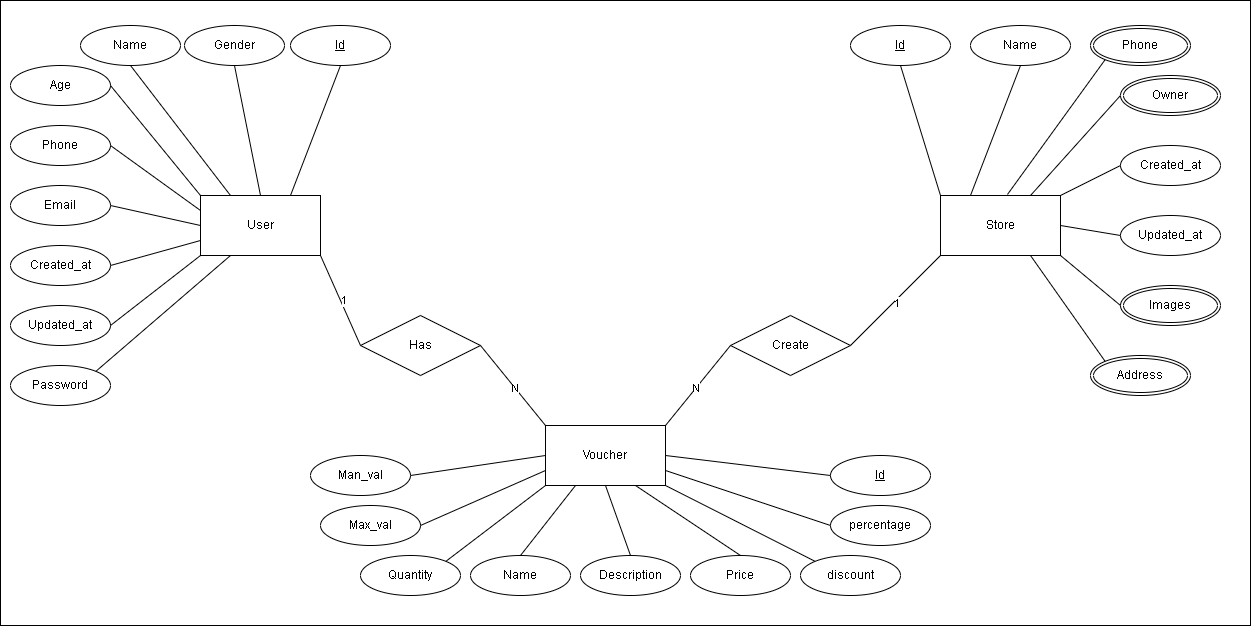

The diagram above was exported from draw.io. Its source (the exported page's mxGraphModel, read from the mxfile embedded in the PNG):
<mxGraphModel dx="1545" dy="1872" grid="1" gridSize="10" guides="1" tooltips="1" connect="1" arrows="1" fold="1" page="1" pageScale="1" pageWidth="850" pageHeight="1100" math="0" shadow="0">
  <root>
    <mxCell id="0" />
    <mxCell id="1" parent="0" />
    <mxCell id="myeHPjfCHcDmR0ejKkCe-1" parent="1" style="rounded=0;whiteSpace=wrap;html=1;movable=0;resizable=0;rotatable=0;deletable=0;editable=0;locked=1;connectable=0;" value="" vertex="1">
      <mxGeometry height="625" width="1250" x="-760" y="-195" as="geometry" />
    </mxCell>
    <mxCell id="myeHPjfCHcDmR0ejKkCe-2" parent="1" style="rounded=0;whiteSpace=wrap;html=1;" value="User" vertex="1">
      <mxGeometry height="60" width="120" x="-560" as="geometry" />
    </mxCell>
    <mxCell id="myeHPjfCHcDmR0ejKkCe-3" parent="1" style="ellipse;whiteSpace=wrap;html=1;align=center;fontStyle=4;" value="Id" vertex="1">
      <mxGeometry height="40" width="100" x="-470" y="-170" as="geometry" />
    </mxCell>
    <mxCell id="myeHPjfCHcDmR0ejKkCe-4" parent="1" style="ellipse;whiteSpace=wrap;html=1;align=center;" value="Name" vertex="1">
      <mxGeometry height="40" width="100" x="-680" y="-170" as="geometry" />
    </mxCell>
    <mxCell id="myeHPjfCHcDmR0ejKkCe-5" parent="1" style="ellipse;whiteSpace=wrap;html=1;align=center;" value="Age" vertex="1">
      <mxGeometry height="40" width="100" x="-750" y="-130" as="geometry" />
    </mxCell>
    <mxCell id="myeHPjfCHcDmR0ejKkCe-6" parent="1" style="ellipse;whiteSpace=wrap;html=1;align=center;" value="Phone" vertex="1">
      <mxGeometry height="40" width="100" x="-750" y="-70" as="geometry" />
    </mxCell>
    <mxCell id="myeHPjfCHcDmR0ejKkCe-7" parent="1" style="ellipse;whiteSpace=wrap;html=1;align=center;" value="Email" vertex="1">
      <mxGeometry height="40" width="100" x="-750" y="-10" as="geometry" />
    </mxCell>
    <mxCell id="myeHPjfCHcDmR0ejKkCe-8" parent="1" style="ellipse;whiteSpace=wrap;html=1;align=center;" value="Created_at" vertex="1">
      <mxGeometry height="40" width="100" x="-750" y="50" as="geometry" />
    </mxCell>
    <mxCell id="myeHPjfCHcDmR0ejKkCe-9" parent="1" style="ellipse;whiteSpace=wrap;html=1;align=center;" value="Updated_at" vertex="1">
      <mxGeometry height="40" width="100" x="-750" y="110" as="geometry" />
    </mxCell>
    <mxCell id="myeHPjfCHcDmR0ejKkCe-10" edge="1" parent="1" source="myeHPjfCHcDmR0ejKkCe-9" style="endArrow=none;html=1;rounded=0;exitX=1;exitY=0.5;exitDx=0;exitDy=0;entryX=0;entryY=1;entryDx=0;entryDy=0;" target="myeHPjfCHcDmR0ejKkCe-2" value="">
      <mxGeometry relative="1" as="geometry">
        <mxPoint x="-160" y="130" as="sourcePoint" />
        <mxPoint y="130" as="targetPoint" />
      </mxGeometry>
    </mxCell>
    <mxCell id="myeHPjfCHcDmR0ejKkCe-11" edge="1" parent="1" source="myeHPjfCHcDmR0ejKkCe-4" style="endArrow=none;html=1;rounded=0;exitX=0.5;exitY=1;exitDx=0;exitDy=0;entryX=0.25;entryY=0;entryDx=0;entryDy=0;" target="myeHPjfCHcDmR0ejKkCe-2" value="">
      <mxGeometry relative="1" as="geometry">
        <mxPoint x="-630" y="120" as="sourcePoint" />
        <mxPoint x="-540" y="50" as="targetPoint" />
      </mxGeometry>
    </mxCell>
    <mxCell id="myeHPjfCHcDmR0ejKkCe-12" edge="1" parent="1" source="myeHPjfCHcDmR0ejKkCe-8" style="endArrow=none;html=1;rounded=0;exitX=1;exitY=0.5;exitDx=0;exitDy=0;entryX=0;entryY=0.75;entryDx=0;entryDy=0;" target="myeHPjfCHcDmR0ejKkCe-2" value="">
      <mxGeometry relative="1" as="geometry">
        <mxPoint x="-640" y="70" as="sourcePoint" />
        <mxPoint x="-550" as="targetPoint" />
      </mxGeometry>
    </mxCell>
    <mxCell id="myeHPjfCHcDmR0ejKkCe-13" edge="1" parent="1" source="myeHPjfCHcDmR0ejKkCe-7" style="endArrow=none;html=1;rounded=0;exitX=1;exitY=0.5;exitDx=0;exitDy=0;entryX=0;entryY=0.5;entryDx=0;entryDy=0;" target="myeHPjfCHcDmR0ejKkCe-2" value="">
      <mxGeometry relative="1" as="geometry">
        <mxPoint x="-650" y="10" as="sourcePoint" />
        <mxPoint x="-560" y="-60" as="targetPoint" />
      </mxGeometry>
    </mxCell>
    <mxCell id="myeHPjfCHcDmR0ejKkCe-14" edge="1" parent="1" source="myeHPjfCHcDmR0ejKkCe-6" style="endArrow=none;html=1;rounded=0;exitX=1;exitY=0.5;exitDx=0;exitDy=0;entryX=0;entryY=0.25;entryDx=0;entryDy=0;" target="myeHPjfCHcDmR0ejKkCe-2" value="">
      <mxGeometry relative="1" as="geometry">
        <mxPoint x="-650" y="-50" as="sourcePoint" />
        <mxPoint x="-560" y="-120" as="targetPoint" />
      </mxGeometry>
    </mxCell>
    <mxCell id="myeHPjfCHcDmR0ejKkCe-15" edge="1" parent="1" source="myeHPjfCHcDmR0ejKkCe-5" style="endArrow=none;html=1;rounded=0;exitX=1;exitY=0.5;exitDx=0;exitDy=0;entryX=0;entryY=0;entryDx=0;entryDy=0;" target="myeHPjfCHcDmR0ejKkCe-2" value="">
      <mxGeometry relative="1" as="geometry">
        <mxPoint x="-610" y="-60" as="sourcePoint" />
        <mxPoint x="-520" y="-130" as="targetPoint" />
      </mxGeometry>
    </mxCell>
    <mxCell id="myeHPjfCHcDmR0ejKkCe-16" edge="1" parent="1" source="myeHPjfCHcDmR0ejKkCe-18" style="endArrow=none;html=1;rounded=0;exitX=0.5;exitY=1;exitDx=0;exitDy=0;entryX=0.5;entryY=0;entryDx=0;entryDy=0;" target="myeHPjfCHcDmR0ejKkCe-2" value="">
      <mxGeometry relative="1" as="geometry">
        <mxPoint x="-480" y="-50" as="sourcePoint" />
        <mxPoint x="-390" y="-120" as="targetPoint" />
      </mxGeometry>
    </mxCell>
    <mxCell id="myeHPjfCHcDmR0ejKkCe-18" parent="1" style="ellipse;whiteSpace=wrap;html=1;align=center;" value="Gender" vertex="1">
      <mxGeometry height="40" width="100" x="-576" y="-170" as="geometry" />
    </mxCell>
    <mxCell id="myeHPjfCHcDmR0ejKkCe-19" edge="1" parent="1" source="myeHPjfCHcDmR0ejKkCe-3" style="endArrow=none;html=1;rounded=0;exitX=0.5;exitY=1;exitDx=0;exitDy=0;entryX=0.75;entryY=0;entryDx=0;entryDy=0;" target="myeHPjfCHcDmR0ejKkCe-2" value="">
      <mxGeometry relative="1" as="geometry">
        <mxPoint x="-530" y="-60" as="sourcePoint" />
        <mxPoint x="-504" y="40" as="targetPoint" />
      </mxGeometry>
    </mxCell>
    <mxCell id="myeHPjfCHcDmR0ejKkCe-21" parent="1" style="rounded=0;whiteSpace=wrap;html=1;" value="Store" vertex="1">
      <mxGeometry height="60" width="120" x="180" as="geometry" />
    </mxCell>
    <mxCell id="myeHPjfCHcDmR0ejKkCe-22" parent="1" style="ellipse;whiteSpace=wrap;html=1;align=center;fontStyle=4;" value="Id" vertex="1">
      <mxGeometry height="40" width="100" x="90" y="-170" as="geometry" />
    </mxCell>
    <mxCell id="myeHPjfCHcDmR0ejKkCe-23" parent="1" style="ellipse;whiteSpace=wrap;html=1;align=center;" value="Name" vertex="1">
      <mxGeometry height="40" width="100" x="210" y="-170" as="geometry" />
    </mxCell>
    <mxCell id="myeHPjfCHcDmR0ejKkCe-26" parent="1" style="ellipse;whiteSpace=wrap;html=1;align=center;" value="Created_at" vertex="1">
      <mxGeometry height="40" width="100" x="360" y="-50" as="geometry" />
    </mxCell>
    <mxCell id="myeHPjfCHcDmR0ejKkCe-27" parent="1" style="ellipse;whiteSpace=wrap;html=1;align=center;" value="Updated_at" vertex="1">
      <mxGeometry height="40" width="100" x="360" y="20" as="geometry" />
    </mxCell>
    <mxCell id="myeHPjfCHcDmR0ejKkCe-28" edge="1" parent="1" source="myeHPjfCHcDmR0ejKkCe-21" style="endArrow=none;html=1;rounded=0;exitX=0;exitY=0;exitDx=0;exitDy=0;entryX=0.5;entryY=1;entryDx=0;entryDy=0;" target="myeHPjfCHcDmR0ejKkCe-22" value="">
      <mxGeometry relative="1" as="geometry">
        <mxPoint x="-410" y="-50" as="sourcePoint" />
        <mxPoint x="-460" y="80" as="targetPoint" />
      </mxGeometry>
    </mxCell>
    <mxCell id="myeHPjfCHcDmR0ejKkCe-29" edge="1" parent="1" source="myeHPjfCHcDmR0ejKkCe-21" style="endArrow=none;html=1;rounded=0;exitX=0.25;exitY=0;exitDx=0;exitDy=0;entryX=0.5;entryY=1;entryDx=0;entryDy=0;" target="myeHPjfCHcDmR0ejKkCe-23" value="">
      <mxGeometry relative="1" as="geometry">
        <mxPoint x="280" as="sourcePoint" />
        <mxPoint x="240" y="-100" as="targetPoint" />
      </mxGeometry>
    </mxCell>
    <mxCell id="myeHPjfCHcDmR0ejKkCe-30" edge="1" parent="1" source="myeHPjfCHcDmR0ejKkCe-21" style="endArrow=none;html=1;rounded=0;exitX=0.558;exitY=-0.017;exitDx=0;exitDy=0;entryX=0;entryY=1;entryDx=0;entryDy=0;exitPerimeter=0;" target="RfFASNE6wLSfcFTmpgjq-1" value="">
      <mxGeometry relative="1" as="geometry">
        <mxPoint x="350" y="-10" as="sourcePoint" />
        <mxPoint x="344.64466094067257" y="-135.85786437626894" as="targetPoint" />
      </mxGeometry>
    </mxCell>
    <mxCell id="myeHPjfCHcDmR0ejKkCe-31" edge="1" parent="1" source="myeHPjfCHcDmR0ejKkCe-21" style="endArrow=none;html=1;rounded=0;exitX=0.75;exitY=0;exitDx=0;exitDy=0;entryX=0;entryY=0.5;entryDx=0;entryDy=0;" target="RfFASNE6wLSfcFTmpgjq-2" value="">
      <mxGeometry relative="1" as="geometry">
        <mxPoint x="390" y="20" as="sourcePoint" />
        <mxPoint x="360" y="-97" as="targetPoint" />
      </mxGeometry>
    </mxCell>
    <mxCell id="myeHPjfCHcDmR0ejKkCe-32" edge="1" parent="1" source="myeHPjfCHcDmR0ejKkCe-21" style="endArrow=none;html=1;rounded=0;exitX=1;exitY=0;exitDx=0;exitDy=0;entryX=0;entryY=0.5;entryDx=0;entryDy=0;" target="myeHPjfCHcDmR0ejKkCe-26" value="">
      <mxGeometry relative="1" as="geometry">
        <mxPoint x="390" y="50" as="sourcePoint" />
        <mxPoint x="350" y="-50" as="targetPoint" />
      </mxGeometry>
    </mxCell>
    <mxCell id="myeHPjfCHcDmR0ejKkCe-33" edge="1" parent="1" source="myeHPjfCHcDmR0ejKkCe-21" style="endArrow=none;html=1;rounded=0;exitX=1;exitY=0.5;exitDx=0;exitDy=0;entryX=0;entryY=0.5;entryDx=0;entryDy=0;" target="myeHPjfCHcDmR0ejKkCe-27" value="">
      <mxGeometry relative="1" as="geometry">
        <mxPoint x="380" y="110" as="sourcePoint" />
        <mxPoint x="340" y="10" as="targetPoint" />
      </mxGeometry>
    </mxCell>
    <mxCell id="myeHPjfCHcDmR0ejKkCe-34" parent="1" style="rounded=0;whiteSpace=wrap;html=1;" value="Voucher" vertex="1">
      <mxGeometry height="60" width="120" x="-215" y="230" as="geometry" />
    </mxCell>
    <mxCell id="myeHPjfCHcDmR0ejKkCe-35" parent="1" style="ellipse;whiteSpace=wrap;html=1;align=center;fontStyle=4;" value="Id" vertex="1">
      <mxGeometry height="40" width="100" x="70" y="260" as="geometry" />
    </mxCell>
    <mxCell id="myeHPjfCHcDmR0ejKkCe-36" parent="1" style="ellipse;whiteSpace=wrap;html=1;align=center;" value="percentage" vertex="1">
      <mxGeometry height="40" width="100" x="70" y="310" as="geometry" />
    </mxCell>
    <mxCell id="myeHPjfCHcDmR0ejKkCe-37" parent="1" style="ellipse;whiteSpace=wrap;html=1;align=center;" value="Name" vertex="1">
      <mxGeometry height="40" width="100" x="-290" y="360" as="geometry" />
    </mxCell>
    <mxCell id="myeHPjfCHcDmR0ejKkCe-38" parent="1" style="ellipse;whiteSpace=wrap;html=1;align=center;" value="Description" vertex="1">
      <mxGeometry height="40" width="100" x="-180" y="360" as="geometry" />
    </mxCell>
    <mxCell id="myeHPjfCHcDmR0ejKkCe-39" parent="1" style="ellipse;whiteSpace=wrap;html=1;align=center;" value="Price" vertex="1">
      <mxGeometry height="40" width="100" x="-70" y="360" as="geometry" />
    </mxCell>
    <mxCell id="myeHPjfCHcDmR0ejKkCe-40" edge="1" parent="1" source="myeHPjfCHcDmR0ejKkCe-34" style="endArrow=none;html=1;rounded=0;exitX=0.25;exitY=1;exitDx=0;exitDy=0;entryX=0.5;entryY=0;entryDx=0;entryDy=0;" target="myeHPjfCHcDmR0ejKkCe-37" value="">
      <mxGeometry relative="1" as="geometry">
        <mxPoint x="-330" y="-60" as="sourcePoint" />
        <mxPoint x="-380" y="70" as="targetPoint" />
      </mxGeometry>
    </mxCell>
    <mxCell id="myeHPjfCHcDmR0ejKkCe-41" edge="1" parent="1" source="myeHPjfCHcDmR0ejKkCe-34" style="endArrow=none;html=1;rounded=0;exitX=0.5;exitY=1;exitDx=0;exitDy=0;entryX=0.5;entryY=0;entryDx=0;entryDy=0;" target="myeHPjfCHcDmR0ejKkCe-38" value="">
      <mxGeometry relative="1" as="geometry">
        <mxPoint x="-120" y="310" as="sourcePoint" />
        <mxPoint x="-250" y="360" as="targetPoint" />
      </mxGeometry>
    </mxCell>
    <mxCell id="myeHPjfCHcDmR0ejKkCe-42" edge="1" parent="1" source="myeHPjfCHcDmR0ejKkCe-34" style="endArrow=none;html=1;rounded=0;exitX=0.75;exitY=1;exitDx=0;exitDy=0;entryX=0.5;entryY=0;entryDx=0;entryDy=0;" target="myeHPjfCHcDmR0ejKkCe-39" value="">
      <mxGeometry relative="1" as="geometry">
        <mxPoint y="340" as="sourcePoint" />
        <mxPoint x="-130" y="390" as="targetPoint" />
      </mxGeometry>
    </mxCell>
    <mxCell id="myeHPjfCHcDmR0ejKkCe-43" edge="1" parent="1" source="myeHPjfCHcDmR0ejKkCe-34" style="endArrow=none;html=1;rounded=0;exitX=1;exitY=0.75;exitDx=0;exitDy=0;entryX=0;entryY=0.5;entryDx=0;entryDy=0;" target="myeHPjfCHcDmR0ejKkCe-36" value="">
      <mxGeometry relative="1" as="geometry">
        <mxPoint x="90" y="320" as="sourcePoint" />
        <mxPoint x="-40" y="370" as="targetPoint" />
      </mxGeometry>
    </mxCell>
    <mxCell id="myeHPjfCHcDmR0ejKkCe-44" edge="1" parent="1" source="myeHPjfCHcDmR0ejKkCe-34" style="endArrow=none;html=1;rounded=0;exitX=1;exitY=0.5;exitDx=0;exitDy=0;entryX=0;entryY=0.5;entryDx=0;entryDy=0;" target="myeHPjfCHcDmR0ejKkCe-35" value="">
      <mxGeometry relative="1" as="geometry">
        <mxPoint x="180" y="280" as="sourcePoint" />
        <mxPoint x="50" y="330" as="targetPoint" />
      </mxGeometry>
    </mxCell>
    <mxCell id="myeHPjfCHcDmR0ejKkCe-45" parent="1" style="shape=rhombus;perimeter=rhombusPerimeter;whiteSpace=wrap;html=1;align=center;" value="Has" vertex="1">
      <mxGeometry height="60" width="120" x="-400" y="120" as="geometry" />
    </mxCell>
    <mxCell id="myeHPjfCHcDmR0ejKkCe-46" edge="1" parent="1" source="myeHPjfCHcDmR0ejKkCe-2" style="endArrow=none;html=1;rounded=0;exitX=1;exitY=1;exitDx=0;exitDy=0;entryX=0;entryY=0.5;entryDx=0;entryDy=0;" target="myeHPjfCHcDmR0ejKkCe-45" value="">
      <mxGeometry relative="1" as="geometry">
        <mxPoint x="-315" y="110" as="sourcePoint" />
        <mxPoint x="-460" y="160" as="targetPoint" />
      </mxGeometry>
    </mxCell>
    <mxCell id="myeHPjfCHcDmR0ejKkCe-47" connectable="0" parent="myeHPjfCHcDmR0ejKkCe-46" style="edgeLabel;html=1;align=center;verticalAlign=middle;resizable=0;points=[];" value="1" vertex="1">
      <mxGeometry relative="1" x="0.0062" y="3" as="geometry">
        <mxPoint as="offset" />
      </mxGeometry>
    </mxCell>
    <mxCell id="myeHPjfCHcDmR0ejKkCe-48" edge="1" parent="1" source="myeHPjfCHcDmR0ejKkCe-34" style="endArrow=none;html=1;rounded=0;exitX=0;exitY=0;exitDx=0;exitDy=0;entryX=1;entryY=0.5;entryDx=0;entryDy=0;" target="myeHPjfCHcDmR0ejKkCe-45" value="">
      <mxGeometry relative="1" as="geometry">
        <mxPoint x="-165" y="310" as="sourcePoint" />
        <mxPoint x="-310" y="360" as="targetPoint" />
      </mxGeometry>
    </mxCell>
    <mxCell id="myeHPjfCHcDmR0ejKkCe-49" connectable="0" parent="myeHPjfCHcDmR0ejKkCe-48" style="edgeLabel;html=1;align=center;verticalAlign=middle;resizable=0;points=[];" value="N" vertex="1">
      <mxGeometry relative="1" x="-0.0764" as="geometry">
        <mxPoint as="offset" />
      </mxGeometry>
    </mxCell>
    <mxCell id="myeHPjfCHcDmR0ejKkCe-50" parent="1" style="shape=rhombus;perimeter=rhombusPerimeter;whiteSpace=wrap;html=1;align=center;" value="Create" vertex="1">
      <mxGeometry height="60" width="120" x="-30" y="120" as="geometry" />
    </mxCell>
    <mxCell id="myeHPjfCHcDmR0ejKkCe-51" edge="1" parent="1" source="myeHPjfCHcDmR0ejKkCe-21" style="endArrow=none;html=1;rounded=0;exitX=0;exitY=1;exitDx=0;exitDy=0;entryX=1;entryY=0.5;entryDx=0;entryDy=0;" target="myeHPjfCHcDmR0ejKkCe-50" value="">
      <mxGeometry relative="1" as="geometry">
        <mxPoint x="-430" y="90" as="sourcePoint" />
        <mxPoint x="-390" y="180" as="targetPoint" />
      </mxGeometry>
    </mxCell>
    <mxCell id="myeHPjfCHcDmR0ejKkCe-52" connectable="0" parent="myeHPjfCHcDmR0ejKkCe-51" style="edgeLabel;html=1;align=center;verticalAlign=middle;resizable=0;points=[];" value="1" vertex="1">
      <mxGeometry relative="1" x="0.0062" y="3" as="geometry">
        <mxPoint as="offset" />
      </mxGeometry>
    </mxCell>
    <mxCell id="myeHPjfCHcDmR0ejKkCe-53" edge="1" parent="1" source="myeHPjfCHcDmR0ejKkCe-34" style="endArrow=none;html=1;rounded=0;exitX=1;exitY=0;exitDx=0;exitDy=0;entryX=0;entryY=0.5;entryDx=0;entryDy=0;" target="myeHPjfCHcDmR0ejKkCe-50" value="">
      <mxGeometry relative="1" as="geometry">
        <mxPoint x="-200" y="290" as="sourcePoint" />
        <mxPoint x="-250" y="210" as="targetPoint" />
      </mxGeometry>
    </mxCell>
    <mxCell id="myeHPjfCHcDmR0ejKkCe-54" connectable="0" parent="myeHPjfCHcDmR0ejKkCe-53" style="edgeLabel;html=1;align=center;verticalAlign=middle;resizable=0;points=[];" value="N" vertex="1">
      <mxGeometry relative="1" x="-0.0764" as="geometry">
        <mxPoint as="offset" />
      </mxGeometry>
    </mxCell>
    <mxCell id="myeHPjfCHcDmR0ejKkCe-55" parent="1" style="ellipse;whiteSpace=wrap;html=1;align=center;" value="Quantity" vertex="1">
      <mxGeometry height="40" width="100" x="-400" y="360" as="geometry" />
    </mxCell>
    <mxCell id="myeHPjfCHcDmR0ejKkCe-56" edge="1" parent="1" source="myeHPjfCHcDmR0ejKkCe-34" style="endArrow=none;html=1;rounded=0;exitX=0;exitY=1;exitDx=0;exitDy=0;entryX=1;entryY=0;entryDx=0;entryDy=0;" target="myeHPjfCHcDmR0ejKkCe-55" value="">
      <mxGeometry relative="1" as="geometry">
        <mxPoint x="-155" y="320" as="sourcePoint" />
        <mxPoint x="-280" y="390" as="targetPoint" />
      </mxGeometry>
    </mxCell>
    <mxCell id="myeHPjfCHcDmR0ejKkCe-57" parent="1" style="ellipse;whiteSpace=wrap;html=1;align=center;" value="Max_val" vertex="1">
      <mxGeometry height="40" width="100" x="-440" y="310" as="geometry" />
    </mxCell>
    <mxCell id="myeHPjfCHcDmR0ejKkCe-58" parent="1" style="ellipse;whiteSpace=wrap;html=1;align=center;" value="Man_val" vertex="1">
      <mxGeometry height="40" width="100" x="-450" y="260" as="geometry" />
    </mxCell>
    <mxCell id="myeHPjfCHcDmR0ejKkCe-59" edge="1" parent="1" source="myeHPjfCHcDmR0ejKkCe-34" style="endArrow=none;html=1;rounded=0;exitX=0;exitY=0.75;exitDx=0;exitDy=0;entryX=1;entryY=0.5;entryDx=0;entryDy=0;" target="myeHPjfCHcDmR0ejKkCe-57" value="">
      <mxGeometry relative="1" as="geometry">
        <mxPoint x="-240" y="230" as="sourcePoint" />
        <mxPoint x="-330" y="306" as="targetPoint" />
      </mxGeometry>
    </mxCell>
    <mxCell id="myeHPjfCHcDmR0ejKkCe-60" edge="1" parent="1" source="myeHPjfCHcDmR0ejKkCe-34" style="endArrow=none;html=1;rounded=0;exitX=0;exitY=0.5;exitDx=0;exitDy=0;entryX=1;entryY=0.5;entryDx=0;entryDy=0;" target="myeHPjfCHcDmR0ejKkCe-58" value="">
      <mxGeometry relative="1" as="geometry">
        <mxPoint x="-280" y="220" as="sourcePoint" />
        <mxPoint x="-370" y="296" as="targetPoint" />
      </mxGeometry>
    </mxCell>
    <mxCell id="myeHPjfCHcDmR0ejKkCe-61" parent="1" style="ellipse;shape=doubleEllipse;margin=3;whiteSpace=wrap;html=1;align=center;" value="Images" vertex="1">
      <mxGeometry height="40" width="100" x="360" y="90" as="geometry" />
    </mxCell>
    <mxCell id="myeHPjfCHcDmR0ejKkCe-62" edge="1" parent="1" source="myeHPjfCHcDmR0ejKkCe-21" style="endArrow=none;html=1;rounded=0;exitX=1;exitY=1;exitDx=0;exitDy=0;entryX=0;entryY=0.5;entryDx=0;entryDy=0;" target="myeHPjfCHcDmR0ejKkCe-61" value="">
      <mxGeometry relative="1" as="geometry">
        <mxPoint x="320" y="30" as="sourcePoint" />
        <mxPoint x="380" y="40" as="targetPoint" />
      </mxGeometry>
    </mxCell>
    <mxCell id="myeHPjfCHcDmR0ejKkCe-63" parent="1" style="ellipse;whiteSpace=wrap;html=1;align=center;" value="Password" vertex="1">
      <mxGeometry height="40" width="100" x="-750" y="170" as="geometry" />
    </mxCell>
    <mxCell id="myeHPjfCHcDmR0ejKkCe-65" edge="1" parent="1" source="myeHPjfCHcDmR0ejKkCe-63" style="endArrow=none;html=1;rounded=0;exitX=1;exitY=0;exitDx=0;exitDy=0;entryX=0.25;entryY=1;entryDx=0;entryDy=0;" target="myeHPjfCHcDmR0ejKkCe-2" value="">
      <mxGeometry relative="1" as="geometry">
        <mxPoint x="-630" y="170" as="sourcePoint" />
        <mxPoint x="-540" y="100" as="targetPoint" />
      </mxGeometry>
    </mxCell>
    <mxCell id="RfFASNE6wLSfcFTmpgjq-1" parent="1" style="ellipse;shape=doubleEllipse;margin=3;whiteSpace=wrap;html=1;align=center;" value="Phone" vertex="1">
      <mxGeometry height="40" width="100" x="330" y="-170" as="geometry" />
    </mxCell>
    <mxCell id="RfFASNE6wLSfcFTmpgjq-2" parent="1" style="ellipse;shape=doubleEllipse;margin=3;whiteSpace=wrap;html=1;align=center;" value="Owner" vertex="1">
      <mxGeometry height="40" width="100" x="360" y="-120" as="geometry" />
    </mxCell>
    <mxCell id="RfFASNE6wLSfcFTmpgjq-3" parent="1" style="ellipse;shape=doubleEllipse;margin=3;whiteSpace=wrap;html=1;align=center;" value="Address" vertex="1">
      <mxGeometry height="40" width="100" x="330" y="160" as="geometry" />
    </mxCell>
    <mxCell id="RfFASNE6wLSfcFTmpgjq-4" edge="1" parent="1" source="myeHPjfCHcDmR0ejKkCe-21" style="endArrow=none;html=1;rounded=0;exitX=0.75;exitY=1;exitDx=0;exitDy=0;entryX=0;entryY=0;entryDx=0;entryDy=0;" target="RfFASNE6wLSfcFTmpgjq-3" value="">
      <mxGeometry relative="1" as="geometry">
        <mxPoint x="280" y="150" as="sourcePoint" />
        <mxPoint x="340" y="200" as="targetPoint" />
      </mxGeometry>
    </mxCell>
    <mxCell id="RfFASNE6wLSfcFTmpgjq-5" parent="1" style="ellipse;whiteSpace=wrap;html=1;align=center;" value="discount" vertex="1">
      <mxGeometry height="40" width="100" x="40" y="360" as="geometry" />
    </mxCell>
    <mxCell id="RfFASNE6wLSfcFTmpgjq-6" edge="1" parent="1" source="myeHPjfCHcDmR0ejKkCe-34" style="endArrow=none;html=1;rounded=0;exitX=1;exitY=1;exitDx=0;exitDy=0;entryX=0;entryY=0;entryDx=0;entryDy=0;" target="RfFASNE6wLSfcFTmpgjq-5" value="">
      <mxGeometry relative="1" as="geometry">
        <mxPoint x="-50" y="330" as="sourcePoint" />
        <mxPoint x="25" y="400" as="targetPoint" />
      </mxGeometry>
    </mxCell>
  </root>
</mxGraphModel>